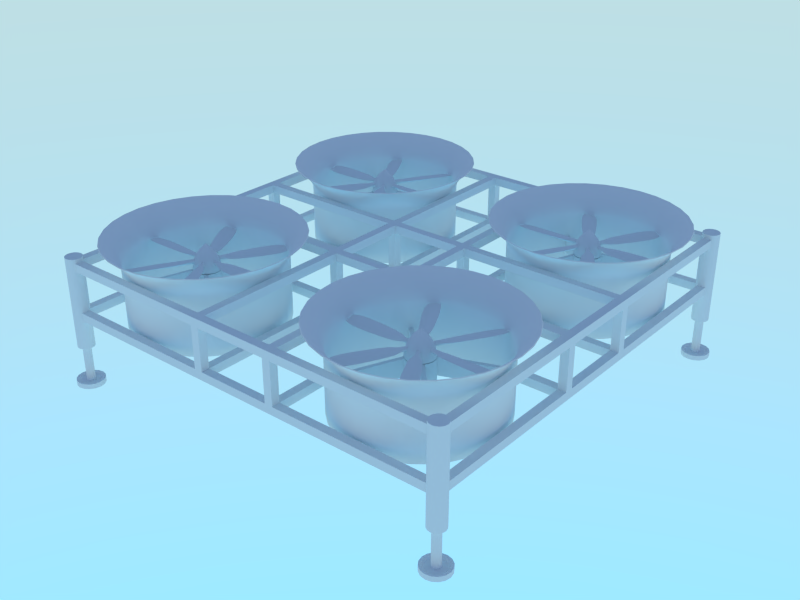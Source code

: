 # Source: vtol.blend  (saved by Blender 2.71.0; exported with 4.5.12 LTS)
import bpy
from mathutils import Matrix  # noqa: F401  (used for matrix-valued properties, if any)

bpy.ops.wm.read_factory_settings(use_empty=True)
scene = bpy.context.scene
scene.name = 'Scene'

# ---- collections
col_collection_1 = bpy.data.collections.new('Collection 1'); scene.collection.children.link(col_collection_1)
col_collection_10 = bpy.data.collections.new('Collection 10'); scene.collection.children.link(col_collection_10)
col_collection_10.hide_render = True
col_collection_10.hide_viewport = True

# ---- world
world_world = bpy.data.worlds.new('World'); scene.world = world_world
world_world.use_nodes = True; world_world.node_tree.nodes.clear()
_N = world_world.node_tree.nodes; _L = world_world.node_tree.links
n0 = _N.new('ShaderNodeOutputWorld'); n0.name = 'World Output'; n0.location = (300, 300)
n1 = _N.new('ShaderNodeBackground'); n1.name = 'Background'; n1.location = (10, 300)
n1.inputs[1].default_value = 4.0
n2 = _N.new('ShaderNodeTexSky'); n2.name = 'Sky Texture'; n2.location = (-190, 300)
n2.sky_type = 'HOSEK_WILKIE'
n2.sun_elevation = 1.571
_L.new(n1.outputs[0], n0.inputs[0])
_L.new(n2.outputs[0], n1.inputs[0])
n0.is_active_output = True
world_world.color = (0.05088, 0.05088, 0.05088)
world_world.use_sun_shadow = False
world_world.sun_shadow_jitter_overblur = 0.0
world_world.cycles.sampling_method = 'MANUAL'
world_world.cycles.sample_map_resolution = 256

# ---- cameras
cam_camera = bpy.data.cameras.new('camera')
cam_camera.clip_end = 100.0
cam_camera.lens = 35.0
cam_camera.sensor_width = 32.0
cam_camera.sensor_height = 18.0
cam_camera.dof.focus_distance = 0.0

# ---- meshes
me_landing_leg_mounts = bpy.data.meshes.new('landing leg mounts')
me_landing_leg_mounts.from_pydata([(2.5, -2.4, -0.7), (2.462, -2.408, -0.7), (2.429, -2.429, -0.7), (2.408, -2.462, -0.7), (2.4, -2.5, -0.7), (2.408, -2.538, -0.7), (2.429, -2.571, -0.7), (2.462, -2.592, -0.7), (2.5, -2.6, -0.7), (2.538, -2.592, -0.7), (2.571, -2.571, -0.7), (2.592, -2.538, -0.7), (2.6, -2.5, -0.7), (2.592, -2.462, -0.7), (2.571, -2.429, -0.7), (2.538, -2.408, -0.7), (2.538, -2.408, 0.4), (2.571, -2.429, 0.4), (2.592, -2.462, 0.4), (2.6, -2.5, 0.4), (2.592, -2.538, 0.4), (2.571, -2.571, 0.4), (2.538, -2.592, 0.4), (2.5, -2.6, 0.4), (2.462, -2.592, 0.4), (2.429, -2.571, 0.4), (2.408, -2.538, 0.4), (2.4, -2.5, 0.4), (2.408, -2.462, 0.4), (2.429, -2.429, 0.4), (2.462, -2.408, 0.4), (2.5, -2.4, 0.4)], [], [(8, 7, 6, 5, 4, 3, 2, 1, 0, 15, 14, 13, 12, 11, 10, 9), (25, 6, 7, 24), (21, 10, 11, 20), (24, 7, 8, 23), (27, 4, 5, 26), (29, 2, 3, 28), (22, 9, 10, 21), (26, 5, 6, 25), (31, 0, 1, 30), (18, 13, 14, 17), (16, 15, 0, 31), (23, 8, 9, 22), (19, 12, 13, 18), (30, 1, 2, 29), (17, 14, 15, 16), (28, 3, 4, 27), (20, 11, 12, 19), (31, 30, 29, 28, 27, 26, 25, 24, 23, 22, 21, 20, 19, 18, 17, 16)])
me_landing_leg_mounts.polygons.foreach_set('use_smooth', [True] * 18)
me_landing_leg_mounts.use_remesh_preserve_volume = False
me_landing_leg_mounts.use_remesh_preserve_attributes = False
me_landing_leg_mounts.use_mirror_vertex_groups = False
me_landing_leg_mounts.update()
me_landing_leg = bpy.data.meshes.new('landing leg')
me_landing_leg.from_pydata([(0.0, 0.05, 0.68), (-0.01913, 0.04619, 0.68), (-0.03536, 0.03536, 0.68), (-0.04619, 0.01913, 0.68), (-0.05, -2.186e-09, 0.68), (-0.04619, -0.01913, 0.68), (-0.03536, -0.03536, 0.68), (-0.01913, -0.04619, 0.68), (-7.55e-09, -0.05, 0.68), (0.01913, -0.04619, 0.68), (0.03536, -0.03536, 0.68), (0.04619, -0.01913, 0.68), (0.05, 5.962e-10, 0.68), (0.04619, 0.01913, 0.68), (0.03536, 0.03536, 0.68), (0.01913, 0.04619, 0.68), (0.0, 0.05, 0.06), (-0.01913, 0.04619, 0.06), (-0.03536, 0.03536, 0.06), (-0.04619, 0.01913, 0.06), (-0.05, 0.0, 0.06), (-0.04619, -0.01913, 0.06), (-0.03536, -0.03536, 0.06), (-0.01913, -0.04619, 0.06), (-7.451e-09, -0.05, 0.06), (0.01913, -0.04619, 0.06), (0.03536, -0.03536, 0.06), (0.04619, -0.01913, 0.06), (0.05, 0.0, 0.06), (0.04619, 0.01913, 0.06), (0.03536, 0.03536, 0.06), (0.01913, 0.04619, 0.06), (0.0, 0.1648, 0.08), (-0.06308, 0.1523, 0.08), (-0.1166, 0.1166, 0.08), (-0.1523, 0.06308, 0.08), (-0.1648, -7.205e-09, 0.08), (-0.1523, -0.06308, 0.08), (-0.1166, -0.1166, 0.08), (-0.06308, -0.1523, 0.08), (-2.489e-08, -0.1648, 0.08), (0.06308, -0.1523, 0.08), (0.1166, -0.1166, 0.08), (0.1523, -0.06308, 0.08), (0.1648, 1.966e-09, 0.08), (0.1523, 0.06308, 0.08), (0.1166, 0.1166, 0.08), (0.06308, 0.1523, 0.08), (0.0, 0.1648, 0.02), (-0.06308, 0.1523, 0.02), (-0.1166, 0.1166, 0.02), (-0.1523, 0.06308, 0.02), (-0.1648, -7.205e-09, 0.02), (-0.1523, -0.06308, 0.02), (-0.1166, -0.1166, 0.02), (-0.06308, -0.1523, 0.02), (-2.489e-08, -0.1648, 0.02), (0.06308, -0.1523, 0.02), (0.1166, -0.1166, 0.02), (0.1523, -0.06308, 0.02), (0.1648, 1.966e-09, 0.02), (0.1523, 0.06308, 0.02), (0.1166, 0.1166, 0.02), (0.06308, 0.1523, 0.02), (0.0, 0.1005, 0.004932), (-0.03846, 0.09286, 0.004932), (-0.07107, 0.07107, 0.004932), (-0.09286, 0.03846, 0.004932), (-0.1005, -4.393e-09, 0.004932), (-0.09286, -0.03846, 0.004932), (-0.07107, -0.07107, 0.004932), (-0.03846, -0.09286, 0.004932), (-1.518e-08, -0.1005, 0.004932), (0.03846, -0.09286, 0.004932), (0.07107, -0.07107, 0.004932), (0.09286, -0.03846, 0.004932), (0.1005, 1.199e-09, 0.004932), (0.09286, 0.03846, 0.004932), (0.07107, 0.07107, 0.004932), (0.03846, 0.09286, 0.004932), (0.0, 0.05637, 0.0006265), (-0.02157, 0.05208, 0.0006265), (-0.03986, 0.03986, 0.0006265), (-0.05208, 0.02157, 0.0006265), (-0.05637, -2.464e-09, 0.0006265), (-0.05208, -0.02157, 0.0006265), (-0.03986, -0.03986, 0.0006265), (-0.02157, -0.05208, 0.0006265), (-8.511e-09, -0.05637, 0.0006265), (0.02157, -0.05208, 0.0006265), (0.03986, -0.03986, 0.0006265), (0.05208, -0.02157, 0.0006265), (0.05637, 6.722e-10, 0.0006265), (0.05208, 0.02157, 0.0006265), (0.03986, 0.03986, 0.0006265), (0.02157, 0.05208, 0.0006265), (-1.986e-08, -0.1172, 0.06), (-0.04483, -0.1082, 0.06), (-0.08284, -0.08284, 0.06), (-0.1082, -0.04483, 0.06), (-0.1172, 0.0, 0.06), (-0.1082, 0.04483, 0.06), (0.04483, 0.1082, 0.06), (0.08284, 0.08284, 0.06), (-0.08284, 0.08284, 0.06), (-0.04483, 0.1082, 0.06), (0.1082, 0.04483, 0.06), (0.1172, 0.0, 0.06), (0.1082, -0.04483, 0.06), (0.08284, -0.08284, 0.06), (0.04483, -0.1082, 0.06), (0.0, 0.1172, 0.06), (-0.05492, -0.1326, 0.08), (-0.1326, -0.05492, 0.08), (-0.1326, 0.05492, 0.08), (0.1015, 0.1015, 0.08), (-0.05492, 0.1326, 0.08), (0.1435, 1.711e-09, 0.08), (0.1015, -0.1015, 0.08), (-2.167e-08, -0.1435, 0.08), (-0.1015, -0.1015, 0.08), (-0.1435, -6.273e-09, 0.08), (0.05492, 0.1326, 0.08), (-0.1015, 0.1015, 0.08), (0.1326, 0.05492, 0.08), (0.1326, -0.05492, 0.08), (0.05492, -0.1326, 0.08), (0.0, 0.1435, 0.08)], [], [(1, 17, 18, 2), (12, 28, 29, 13), (10, 26, 27, 11), (8, 24, 25, 9), (6, 22, 23, 7), (4, 20, 21, 5), (15, 31, 16, 0), (2, 18, 19, 3), (13, 29, 30, 14), (0, 16, 17, 1), (11, 27, 28, 12), (9, 25, 26, 10), (7, 23, 24, 8), (5, 21, 22, 6), (3, 19, 20, 4), (14, 30, 31, 15), (119, 112, 39, 40), (120, 113, 37, 38), (121, 114, 35, 36), (122, 115, 46, 47), (123, 116, 33, 34), (124, 117, 44, 45), (125, 118, 42, 43), (126, 119, 40, 41), (112, 120, 38, 39), (113, 121, 36, 37), (127, 122, 47, 32), (114, 123, 34, 35), (115, 124, 45, 46), (116, 127, 32, 33), (117, 125, 43, 44), (118, 126, 41, 42), (41, 40, 56, 57), (39, 38, 54, 55), (37, 36, 52, 53), (32, 47, 63, 48), (35, 34, 50, 51), (46, 45, 61, 62), (33, 32, 48, 49), (44, 43, 59, 60), (42, 41, 57, 58), (40, 39, 55, 56), (38, 37, 53, 54), (36, 35, 51, 52), (47, 46, 62, 63), (34, 33, 49, 50), (45, 44, 60, 61), (43, 42, 58, 59), (58, 57, 73, 74), (56, 55, 71, 72), (54, 53, 69, 70), (52, 51, 67, 68), (63, 62, 78, 79), (50, 49, 65, 66), (61, 60, 76, 77), (59, 58, 74, 75), (57, 56, 72, 73), (55, 54, 70, 71), (53, 52, 68, 69), (48, 63, 79, 64), (51, 50, 66, 67), (62, 61, 77, 78), (49, 48, 64, 65), (60, 59, 75, 76), (75, 74, 90, 91), (73, 72, 88, 89), (71, 70, 86, 87), (69, 68, 84, 85), (64, 79, 95, 80), (67, 66, 82, 83), (78, 77, 93, 94), (65, 64, 80, 81), (76, 75, 91, 92), (74, 73, 89, 90), (72, 71, 87, 88), (70, 69, 85, 86), (68, 67, 83, 84), (79, 78, 94, 95), (66, 65, 81, 82), (77, 76, 92, 93), (81, 80, 95, 94, 93, 92, 91, 90, 89, 88, 87, 86, 85, 84, 83, 82), (24, 23, 97, 96), (22, 21, 99, 98), (20, 19, 101, 100), (31, 30, 103, 102), (18, 17, 105, 104), (29, 28, 107, 106), (27, 26, 109, 108), (25, 24, 96, 110), (23, 22, 98, 97), (21, 20, 100, 99), (16, 31, 102, 111), (19, 18, 104, 101), (30, 29, 106, 103), (17, 16, 111, 105), (28, 27, 108, 107), (26, 25, 110, 109), (96, 97, 112, 119), (98, 99, 113, 120), (100, 101, 114, 121), (102, 103, 115, 122), (104, 105, 116, 123), (106, 107, 117, 124), (108, 109, 118, 125), (110, 96, 119, 126), (97, 98, 120, 112), (99, 100, 121, 113), (111, 102, 122, 127), (101, 104, 123, 114), (103, 106, 124, 115), (105, 111, 127, 116), (107, 108, 125, 117), (109, 110, 126, 118)])
me_landing_leg.polygons.foreach_set('use_smooth', [True] * 113)
me_landing_leg.use_remesh_preserve_volume = False
me_landing_leg.use_remesh_preserve_attributes = False
me_landing_leg.use_mirror_vertex_groups = False
me_landing_leg.update()
me_motors = bpy.data.meshes.new('motors')
me_motors.from_pydata([(1.5, -1.339, 0.19), (1.469, -1.342, 0.19), (1.438, -1.351, 0.19), (1.41, -1.366, 0.19), (1.386, -1.386, 0.19), (1.366, -1.41, 0.19), (1.351, -1.438, 0.19), (1.342, -1.469, 0.19), (1.339, -1.5, 0.19), (1.342, -1.531, 0.19), (1.351, -1.562, 0.19), (1.366, -1.59, 0.19), (1.386, -1.614, 0.19), (1.41, -1.634, 0.19), (1.438, -1.649, 0.19), (1.469, -1.658, 0.19), (1.5, -1.661, 0.19), (1.531, -1.658, 0.19), (1.562, -1.649, 0.19), (1.59, -1.634, 0.19), (1.614, -1.614, 0.19), (1.634, -1.59, 0.19), (1.649, -1.562, 0.19), (1.658, -1.531, 0.19), (1.661, -1.5, 0.19), (1.658, -1.469, 0.19), (1.649, -1.438, 0.19), (1.634, -1.41, 0.19), (1.614, -1.386, 0.19), (1.59, -1.366, 0.19), (1.562, -1.351, 0.19), (1.531, -1.342, 0.19), (1.5, -1.339, -0.41), (1.469, -1.342, -0.41), (1.438, -1.351, -0.41), (1.41, -1.366, -0.41), (1.386, -1.386, -0.41), (1.366, -1.41, -0.41), (1.351, -1.438, -0.41), (1.342, -1.469, -0.41), (1.339, -1.5, -0.41), (1.342, -1.531, -0.41), (1.351, -1.562, -0.41), (1.366, -1.59, -0.41), (1.386, -1.614, -0.41), (1.41, -1.634, -0.41), (1.438, -1.649, -0.41), (1.469, -1.658, -0.41), (1.5, -1.661, -0.41), (1.531, -1.658, -0.41), (1.562, -1.649, -0.41), (1.59, -1.634, -0.41), (1.614, -1.614, -0.41), (1.634, -1.59, -0.41), (1.649, -1.562, -0.41), (1.658, -1.531, -0.41), (1.661, -1.5, -0.41), (1.658, -1.469, -0.41), (1.649, -1.438, -0.41), (1.634, -1.41, -0.41), (1.614, -1.386, -0.41), (1.59, -1.366, -0.41), (1.562, -1.351, -0.41), (1.531, -1.342, -0.41), (1.553, -1.412, 0.2), (1.588, -1.447, 0.2), (2.122, -0.8424, 0.0), (2.158, -0.8777, 0.0), (1.553, -1.412, -1.49e-08), (1.588, -1.447, -1.49e-08), (2.122, -0.8424, -0.2), (2.158, -0.8777, -0.2), (1.588, -1.553, 0.2), (1.553, -1.588, 0.2), (2.158, -2.122, -7.451e-09), (2.122, -2.158, -7.451e-09), (1.588, -1.553, -1.49e-08), (1.553, -1.588, -1.49e-08), (2.158, -2.122, -0.2), (2.122, -2.158, -0.2), (1.447, -1.588, 0.2), (1.412, -1.553, 0.2), (0.8777, -2.158, -1.49e-08), (0.8424, -2.122, -1.49e-08), (1.447, -1.588, -1.49e-08), (1.412, -1.553, -1.49e-08), (0.8777, -2.158, -0.2), (0.8424, -2.122, -0.2), (1.412, -1.447, 0.2), (1.447, -1.412, 0.2), (0.8424, -0.8777, -2.235e-08), (0.8777, -0.8424, -2.235e-08), (1.412, -1.447, -1.49e-08), (1.447, -1.412, -1.49e-08), (0.8424, -0.8777, -0.2), (0.8777, -0.8424, -0.2)], [], [(24, 56, 57, 25), (2, 34, 35, 3), (13, 45, 46, 14), (22, 54, 55, 23), (0, 32, 33, 1), (11, 43, 44, 12), (31, 63, 32, 0), (20, 52, 53, 21), (9, 41, 42, 10), (29, 61, 62, 30), (18, 50, 51, 19), (7, 39, 40, 8), (27, 59, 60, 28), (16, 48, 49, 17), (5, 37, 38, 6), (25, 57, 58, 26), (3, 35, 36, 4), (14, 46, 47, 15), (23, 55, 56, 24), (1, 33, 34, 2), (12, 44, 45, 13), (21, 53, 54, 22), (10, 42, 43, 11), (30, 62, 63, 31), (19, 51, 52, 20), (8, 40, 41, 9), (28, 60, 61, 29), (17, 49, 50, 18), (6, 38, 39, 7), (26, 58, 59, 27), (4, 36, 37, 5), (15, 47, 48, 16), (33, 32, 63, 62, 61, 60, 59, 58, 57, 56, 55, 54, 53, 52, 51, 50, 49, 48, 47, 46, 45, 44, 43, 42, 41, 40, 39, 38, 37, 36, 35, 34), (1, 2, 3, 4, 5, 6, 7, 8, 9, 10, 11, 12, 13, 14, 15, 16, 17, 18, 19, 20, 21, 22, 23, 24, 25, 26, 27, 28, 29, 30, 31, 0), (64, 65, 67, 66), (68, 70, 71, 69), (67, 71, 70, 66), (65, 69, 71, 67), (64, 68, 69, 65), (66, 70, 68, 64), (72, 73, 75, 74), (76, 78, 79, 77), (75, 79, 78, 74), (73, 77, 79, 75), (72, 76, 77, 73), (74, 78, 76, 72), (80, 81, 83, 82), (84, 86, 87, 85), (83, 87, 86, 82), (81, 85, 87, 83), (80, 84, 85, 81), (82, 86, 84, 80), (88, 89, 91, 90), (92, 94, 95, 93), (91, 95, 94, 90), (89, 93, 95, 91), (88, 92, 93, 89), (90, 94, 92, 88)])
me_motors.polygons.foreach_set('use_smooth', [1, 1, 1, 1, 1, 1, 1, 1, 1, 1, 1, 1, 1, 1, 1, 1, 1, 1, 1, 1, 1, 1, 1, 1, 1, 1, 1, 1, 1, 1, 1, 1, 1, 1, 0, 0, 0, 0, 0, 0, 0, 0, 0, 0, 0, 0, 0, 0, 0, 0, 0, 0, 0, 0, 0, 0, 0, 0])
me_motors.use_remesh_preserve_volume = False
me_motors.use_remesh_preserve_attributes = False
me_motors.use_mirror_vertex_groups = False
me_motors.update()
me_counterclockwise_blade = bpy.data.meshes.new('counterclockwise blade')
me_counterclockwise_blade.from_pydata([(-6.706e-08, 0.007129, 0.3404), (-6.706e-08, 0.03405, 0.294), (-0.08465, -0.2975, 0.3133), (-0.2154, -0.2221, 0.2867), (-0.3147, -0.7421, 0.3174), (-0.4853, -0.6436, 0.2826), (-0.1558, -0.2564, 0.3381), (-0.45, -0.7794, 0.3), (-0.1062, -0.1696, 0.3404), (-0.006174, 0.003564, 0.3404), (-0.4047, -0.6901, 0.3307), (-0.397, -0.8041, 0.3103), (-0.4979, -0.7459, 0.2897), (-0.07051, -0.1902, 0.306), (-0.1295, -0.1562, 0.294), (0.02949, -0.01702, 0.306), (-0.02949, 0.01702, 0.294), (-0.1442, -0.2632, 0.2619), (-0.09383, -0.1768, 0.2596), (0.006174, -0.003564, 0.2596), (-0.3953, -0.6955, 0.2693), (-0.1271, -0.2072, 0.3366), (-0.1159, -0.2137, 0.2634), (-0.07982, -0.2345, 0.3085), (-0.1632, -0.1864, 0.2915), (0.2154, -0.2221, 0.3133), (0.08465, -0.2975, 0.2867), (0.4853, -0.6436, 0.3174), (0.3147, -0.7421, 0.2826), (0.1442, -0.2632, 0.3381), (0.45, -0.7794, 0.3), (0.09383, -0.1768, 0.3404), (-0.006174, -0.003564, 0.3404), (0.3953, -0.6955, 0.3307), (0.4979, -0.7459, 0.3103), (0.397, -0.8041, 0.2897), (0.1295, -0.1562, 0.306), (0.07051, -0.1902, 0.294), (0.02949, 0.01702, 0.306), (-0.02949, -0.01702, 0.294), (0.1558, -0.2564, 0.2619), (0.1062, -0.1696, 0.2596), (0.006174, 0.003564, 0.2596), (0.4047, -0.6901, 0.2693), (0.1159, -0.2137, 0.3366), (0.1271, -0.2072, 0.2634), (0.1632, -0.1864, 0.3085), (0.07982, -0.2345, 0.2915), (0.3, 0.07546, 0.3133), (0.3, -0.07546, 0.2867), (0.8, 0.09848, 0.3174), (0.8, -0.09848, 0.2826), (0.3, -0.006725, 0.3381), (0.9, 1.222e-06, 0.3), (0.2, -0.007129, 0.3404), (1.63e-08, -0.007129, 0.3404), (0.8, -0.005405, 0.3307), (0.8949, 0.05826, 0.3103), (0.8949, -0.05826, 0.2897), (0.2, 0.03405, 0.306), (0.2, -0.03405, 0.294), (-3.353e-08, 0.03405, 0.306), (4.657e-08, -0.03405, 0.294), (0.3, 0.006726, 0.2619), (0.2, 0.007129, 0.2596), (-1.397e-09, 0.007129, 0.2596), (0.8, 0.005407, 0.2693), (0.243, -0.006455, 0.3366), (0.243, 0.006456, 0.2634), (0.243, 0.04814, 0.3085), (0.243, -0.04814, 0.2915), (0.08465, 0.2975, 0.3133), (0.2154, 0.2221, 0.2867), (0.3147, 0.7421, 0.3174), (0.4853, 0.6436, 0.2826), (0.1558, 0.2564, 0.3381), (0.45, 0.7794, 0.3), (0.1062, 0.1696, 0.3404), (0.006174, -0.003564, 0.3404), (0.4047, 0.6901, 0.3307), (0.397, 0.8041, 0.3103), (0.4979, 0.7459, 0.2897), (0.07051, 0.1902, 0.306), (0.1295, 0.1562, 0.294), (-0.02949, 0.01702, 0.306), (0.02949, -0.01702, 0.294), (0.1442, 0.2632, 0.2619), (0.09383, 0.1768, 0.2596), (-0.006174, 0.003565, 0.2596), (0.3953, 0.6955, 0.2693), (0.1271, 0.2072, 0.3366), (0.1159, 0.2137, 0.2634), (0.07982, 0.2345, 0.3085), (0.1632, 0.1864, 0.2915), (-0.2154, 0.2221, 0.3133), (-0.08465, 0.2975, 0.2867), (-0.4853, 0.6436, 0.3174), (-0.3147, 0.7421, 0.2826), (-0.1442, 0.2632, 0.3381), (-0.45, 0.7794, 0.3), (-0.09383, 0.1768, 0.3404), (0.006174, 0.003564, 0.3404), (-0.3953, 0.6955, 0.3307), (-0.4979, 0.7459, 0.3103), (-0.397, 0.8041, 0.2897), (-0.1295, 0.1562, 0.306), (-0.07051, 0.1902, 0.294), (-0.02949, -0.01702, 0.306), (0.02949, 0.01702, 0.294), (-0.1558, 0.2564, 0.2619), (-0.1062, 0.1696, 0.2596), (-0.006174, -0.003564, 0.2596), (-0.4047, 0.6901, 0.2693), (-0.1159, 0.2137, 0.3366), (-0.1271, 0.2072, 0.2634), (-0.1632, 0.1864, 0.3085), (-0.07982, 0.2345, 0.2915), (-0.3, -0.07546, 0.3133), (-0.3, 0.07546, 0.2867), (-0.8, -0.09848, 0.3174), (-0.8, 0.09848, 0.2826), (-0.3, 0.006725, 0.3381), (-0.9, -2.205e-06, 0.3), (-0.2, 0.007128, 0.3404), (-0.8, 0.005404, 0.3307), (-0.8949, -0.05826, 0.3103), (-0.8949, 0.05826, 0.2897), (-0.2, -0.03405, 0.306), (-0.2, 0.03405, 0.294), (1.304e-08, -0.03405, 0.306), (-0.06339, 0.153, 0.1999), (-0.3, -0.006727, 0.2619), (-0.2, -0.007129, 0.2596), (-4.959e-08, -0.007129, 0.2596), (-0.8, -0.005408, 0.2693), (-0.243, 0.006455, 0.3366), (-0.243, -0.006456, 0.2634), (-0.243, -0.04814, 0.3085), (-0.243, 0.04814, 0.2915), (-5.96e-08, 0.15, 0.3), (0.0574, 0.1386, 0.3), (0.1061, 0.1061, 0.3), (0.1386, 0.0574, 0.3), (0.15, -6.557e-09, 0.3), (0.1386, -0.0574, 0.3), (0.1061, -0.1061, 0.3), (0.0574, -0.1386, 0.3), (-3.696e-08, -0.15, 0.3), (-0.0574, -0.1386, 0.3), (-0.1061, -0.1061, 0.3), (-0.1386, -0.0574, 0.3), (-0.15, 1.789e-09, 0.3), (-0.1386, 0.0574, 0.3), (-0.1061, 0.1061, 0.3), (-0.0574, 0.1386, 0.3), (-5.96e-08, 0.0, 0.5), (-0.1171, 0.1171, 0.1999), (-0.153, 0.06339, 0.1999), (-0.1657, 1.975e-09, 0.1999), (-0.153, -0.06339, 0.1999), (-0.1171, -0.1171, 0.1999), (-0.06339, -0.153, 0.1999), (-3.459e-08, -0.1657, 0.1999), (0.06339, -0.153, 0.1999), (0.1171, -0.1171, 0.1999), (0.153, -0.06339, 0.1999), (0.1657, -7.241e-09, 0.1999), (0.153, 0.06339, 0.1999), (0.1171, 0.1171, 0.1999), (0.06339, 0.153, 0.1999), (-5.96e-08, 0.1657, 0.1999), (0.008128, 0.01962, 0.4755), (0.01502, 0.01502, 0.4755), (-0.02124, 2.533e-10, 0.4755), (-0.01962, 0.008128, 0.4755), (-0.01502, -0.01502, 0.4755), (-0.01962, -0.008128, 0.4755), (-5.64e-08, -0.02124, 0.4755), (-0.008128, -0.01962, 0.4755), (0.01502, -0.01502, 0.4755), (0.008128, -0.01962, 0.4755), (0.02124, -9.284e-10, 0.4755), (0.01962, -0.008128, 0.4755), (-0.008128, 0.01962, 0.4755), (-5.96e-08, 0.02124, 0.4755), (0.01962, 0.008128, 0.4755), (-0.01502, 0.01502, 0.4755), (-0.01812, 0.04374, 0.1999), (-0.03348, 0.03348, 0.1999), (-0.04374, 0.01812, 0.1999), (-0.04734, 5.646e-10, 0.1999), (-0.04374, -0.01812, 0.1999), (-0.03348, -0.03348, 0.1999), (-0.01812, -0.04374, 0.1999), (-5.246e-08, -0.04734, 0.1999), (0.01812, -0.04374, 0.1999), (0.03348, -0.03348, 0.1999), (0.04374, -0.01812, 0.1999), (0.04734, -2.069e-09, 0.1999), (0.04374, 0.01812, 0.1999), (0.03348, 0.03348, 0.1999), (0.01812, 0.04374, 0.1999), (-5.96e-08, 0.04734, 0.1999), (-0.01812, 0.04374, -8.5e-05), (-0.03348, 0.03348, -8.5e-05), (-0.04374, 0.01812, -8.5e-05), (-0.04734, 5.646e-10, -8.5e-05), (-0.04374, -0.01812, -8.5e-05), (-0.03348, -0.03348, -8.5e-05), (-0.01812, -0.04374, -8.5e-05), (-5.246e-08, -0.04734, -8.5e-05), (0.01812, -0.04374, -8.5e-05), (0.03348, -0.03348, -8.5e-05), (0.04374, -0.01812, -8.5e-05), (0.04734, -2.069e-09, -8.5e-05), (0.04374, 0.01812, -8.5e-05), (0.03348, 0.03348, -8.5e-05), (0.01812, 0.04374, -8.5e-05), (-5.96e-08, 0.04734, -8.5e-05), (0.04138, 0.0999, 0.3877), (-0.1081, 1.289e-09, 0.3877), (-0.07646, -0.07646, 0.3877), (-4.328e-08, -0.1081, 0.3877), (0.07646, -0.07646, 0.3877), (0.1081, -4.727e-09, 0.3877), (-0.04138, 0.0999, 0.3877), (0.07646, 0.07646, 0.3877), (-0.0999, 0.04138, 0.3877), (-0.0999, -0.04138, 0.3877), (-0.04138, -0.0999, 0.3877), (0.04138, -0.0999, 0.3877), (0.0999, -0.04138, 0.3877), (-5.96e-08, 0.1081, 0.3877), (0.0999, 0.04138, 0.3877), (-0.07646, 0.07646, 0.3877)], [], [(6, 3, 5, 10), (2, 6, 10, 4), (18, 14, 16, 19), (13, 18, 19, 15), (10, 5, 12, 7), (21, 8, 14, 24), (8, 9, 16, 14), (4, 10, 7, 11), (23, 13, 8, 21), (13, 15, 9, 8), (20, 7, 12, 5), (22, 24, 14, 18), (17, 20, 5, 3), (4, 11, 7, 20), (23, 22, 18, 13), (2, 4, 20, 17), (6, 21, 24, 3), (2, 23, 21, 6), (17, 3, 24, 22), (2, 17, 22, 23), (29, 26, 28, 33), (25, 29, 33, 27), (41, 37, 39, 42), (36, 41, 42, 38), (33, 28, 35, 30), (44, 31, 37, 47), (31, 32, 39, 37), (27, 33, 30, 34), (46, 36, 31, 44), (36, 38, 32, 31), (43, 30, 35, 28), (45, 47, 37, 41), (40, 43, 28, 26), (27, 34, 30, 43), (46, 45, 41, 36), (25, 27, 43, 40), (29, 44, 47, 26), (25, 46, 44, 29), (40, 26, 47, 45), (25, 40, 45, 46), (52, 49, 51, 56), (48, 52, 56, 50), (64, 60, 62, 65), (59, 64, 65, 61), (56, 51, 58, 53), (67, 54, 60, 70), (54, 55, 62, 60), (50, 56, 53, 57), (69, 59, 54, 67), (59, 61, 55, 54), (66, 53, 58, 51), (68, 70, 60, 64), (63, 66, 51, 49), (50, 57, 53, 66), (69, 68, 64, 59), (48, 50, 66, 63), (52, 67, 70, 49), (48, 69, 67, 52), (63, 49, 70, 68), (48, 63, 68, 69), (75, 72, 74, 79), (71, 75, 79, 73), (87, 83, 85, 88), (82, 87, 88, 84), (79, 74, 81, 76), (90, 77, 83, 93), (77, 78, 85, 83), (73, 79, 76, 80), (92, 82, 77, 90), (82, 84, 78, 77), (89, 76, 81, 74), (91, 93, 83, 87), (86, 89, 74, 72), (73, 80, 76, 89), (92, 91, 87, 82), (71, 73, 89, 86), (75, 90, 93, 72), (71, 92, 90, 75), (86, 72, 93, 91), (71, 86, 91, 92), (98, 95, 97, 102), (94, 98, 102, 96), (110, 106, 108, 111), (105, 110, 111, 107), (102, 97, 104, 99), (113, 100, 106, 116), (100, 101, 108, 106), (96, 102, 99, 103), (115, 105, 100, 113), (105, 107, 101, 100), (112, 99, 104, 97), (114, 116, 106, 110), (109, 112, 97, 95), (96, 103, 99, 112), (115, 114, 110, 105), (94, 96, 112, 109), (98, 113, 116, 95), (94, 115, 113, 98), (109, 95, 116, 114), (94, 109, 114, 115), (121, 118, 120, 124), (117, 121, 124, 119), (127, 132, 133, 129), (124, 120, 126, 122), (135, 123, 128, 138), (119, 124, 122, 125), (137, 127, 123, 135), (134, 122, 126, 120), (136, 138, 128, 132), (131, 134, 120, 118), (119, 125, 122, 134), (137, 136, 132, 127), (117, 119, 134, 131), (121, 135, 138, 118), (117, 137, 135, 121), (131, 118, 138, 136), (117, 131, 136, 137), (149, 160, 161, 148), (151, 158, 159, 150), (140, 169, 170, 139), (153, 156, 157, 152), (142, 167, 168, 141), (139, 170, 130, 154), (144, 165, 166, 143), (146, 163, 164, 145), (148, 161, 162, 147), (150, 159, 160, 149), (152, 157, 158, 151), (141, 168, 169, 140), (154, 130, 156, 153), (143, 166, 167, 142), (145, 164, 165, 144), (147, 162, 163, 146), (219, 171, 172, 226), (220, 173, 174, 227), (221, 175, 176, 228), (222, 177, 178, 229), (223, 179, 180, 230), (224, 181, 182, 231), (225, 183, 184, 232), (226, 172, 185, 233), (227, 174, 186, 234), (232, 184, 171, 219), (228, 176, 173, 220), (229, 178, 175, 221), (230, 180, 177, 222), (231, 182, 179, 223), (233, 185, 181, 224), (234, 186, 183, 225), (132, 128, 1, 133), (123, 0, 1, 128), (127, 129, 0, 123), (171, 155, 172), (173, 155, 174), (175, 155, 176), (177, 155, 178), (179, 155, 180), (181, 155, 182), (183, 155, 184), (172, 155, 185), (174, 155, 186), (184, 155, 171), (176, 155, 173), (178, 155, 175), (180, 155, 177), (182, 155, 179), (185, 155, 181), (186, 155, 183), (158, 190, 191, 159), (164, 196, 197, 165), (157, 189, 190, 158), (163, 195, 196, 164), (156, 188, 189, 157), (161, 193, 194, 162), (130, 187, 188, 156), (170, 202, 187, 130), (169, 201, 202, 170), (162, 194, 195, 163), (168, 200, 201, 169), (167, 199, 200, 168), (160, 192, 193, 161), (166, 198, 199, 167), (159, 191, 192, 160), (165, 197, 198, 166), (192, 208, 209, 193), (190, 206, 207, 191), (201, 217, 218, 202), (188, 204, 205, 189), (199, 215, 216, 200), (202, 218, 203, 187), (197, 213, 214, 198), (195, 211, 212, 196), (193, 209, 210, 194), (191, 207, 208, 192), (189, 205, 206, 190), (200, 216, 217, 201), (187, 203, 204, 188), (198, 214, 215, 199), (196, 212, 213, 197), (194, 210, 211, 195), (218, 217, 216, 215, 214, 213, 212, 211, 210, 209, 208, 207, 206, 205, 204, 203), (140, 219, 226, 141), (151, 220, 227, 152), (149, 221, 228, 150), (147, 222, 229, 148), (145, 223, 230, 146), (143, 224, 231, 144), (154, 225, 232, 139), (141, 226, 233, 142), (152, 227, 234, 153), (139, 232, 219, 140), (150, 228, 220, 151), (148, 229, 221, 149), (146, 230, 222, 147), (144, 231, 223, 145), (142, 233, 224, 143), (153, 234, 225, 154)])
me_counterclockwise_blade.polygons.foreach_set('use_smooth', [True] * 217)
_k = set([(2, 4), (2, 23), (3, 5), (3, 24), (4, 11), (5, 12), (7, 11), (7, 12), (13, 23), (14, 24), (25, 27), (25, 46), (26, 28), (26, 47), (27, 34), (28, 35), (30, 34), (30, 35), (36, 46), (37, 47), (48, 50), (48, 69), (49, 51), (49, 70), (50, 57), (51, 58), (53, 57), (53, 58), (59, 69), (60, 70), (71, 73), (71, 92), (72, 74), (72, 93), (73, 80), (74, 81), (76, 80), (76, 81), (82, 92), (83, 93), (94, 96), (94, 115), (95, 97), (95, 116), (96, 103), (97, 104), (99, 103), (99, 104), (105, 115), (106, 116), (117, 119), (117, 137), (118, 120), (118, 138), (119, 125), (120, 126), (122, 125), (122, 126), (127, 137), (128, 138), (130, 156), (130, 170), (156, 157), (157, 158), (158, 159), (159, 160), (160, 161), (161, 162), (162, 163), (163, 164), (164, 165), (165, 166), (166, 167), (167, 168), (168, 169), (169, 170), (187, 188), (187, 202), (188, 189), (189, 190), (190, 191), (191, 192), (192, 193), (193, 194), (194, 195), (195, 196), (196, 197), (197, 198), (198, 199), (199, 200), (200, 201), (201, 202), (203, 204), (203, 218), (204, 205), (205, 206), (206, 207), (207, 208), (208, 209), (209, 210), (210, 211), (211, 212), (212, 213), (213, 214), (214, 215), (215, 216), (216, 217), (217, 218)])
me_counterclockwise_blade.attributes.new('sharp_edge', 'BOOLEAN', 'EDGE').data.foreach_set('value', [ (min(e.vertices), max(e.vertices)) in _k for e in me_counterclockwise_blade.edges])
_k = {(3, 5): 1.0, (2, 4): 1.0, (4, 11): 1.0, (7, 12): 1.0, (2, 23): 1.0, (14, 24): 1.0, (5, 12): 1.0, (7, 11): 1.0, (13, 23): 1.0, (3, 24): 1.0, (26, 28): 1.0, (25, 27): 1.0, (27, 34): 1.0, (30, 35): 1.0, (25, 46): 1.0, (37, 47): 1.0, (28, 35): 1.0, (30, 34): 1.0, (36, 46): 1.0, (26, 47): 1.0, (49, 51): 1.0, (48, 50): 1.0, (50, 57): 1.0, (53, 58): 1.0, (48, 69): 1.0, (60, 70): 1.0, (51, 58): 1.0, (53, 57): 1.0, (59, 69): 1.0, (49, 70): 1.0, (72, 74): 1.0, (71, 73): 1.0, (73, 80): 1.0, (76, 81): 1.0, (71, 92): 1.0, (83, 93): 1.0, (74, 81): 1.0, (76, 80): 1.0, (82, 92): 1.0, (72, 93): 1.0, (95, 97): 1.0, (94, 96): 1.0, (96, 103): 1.0, (99, 104): 1.0, (94, 115): 1.0, (106, 116): 1.0, (97, 104): 1.0, (99, 103): 1.0, (105, 115): 1.0, (95, 116): 1.0, (118, 120): 1.0, (117, 119): 1.0, (119, 125): 1.0, (122, 126): 1.0, (117, 137): 1.0, (128, 138): 1.0, (120, 126): 1.0, (122, 125): 1.0, (127, 137): 1.0, (118, 138): 1.0, (130, 170): 1.0, (130, 156): 1.0, (156, 157): 1.0, (157, 158): 1.0, (158, 159): 1.0, (159, 160): 1.0, (160, 161): 1.0, (161, 162): 1.0, (162, 163): 1.0, (163, 164): 1.0, (164, 165): 1.0, (165, 166): 1.0, (166, 167): 1.0, (167, 168): 1.0, (168, 169): 1.0, (169, 170): 1.0, (187, 202): 1.0, (187, 188): 1.0, (188, 189): 1.0, (189, 190): 1.0, (190, 191): 1.0, (191, 192): 1.0, (192, 193): 1.0, (193, 194): 1.0, (194, 195): 1.0, (195, 196): 1.0, (196, 197): 1.0, (197, 198): 1.0, (198, 199): 1.0, (199, 200): 1.0, (200, 201): 1.0, (201, 202): 1.0, (203, 218): 1.0, (203, 204): 1.0, (204, 205): 1.0, (205, 206): 1.0, (206, 207): 1.0, (207, 208): 1.0, (208, 209): 1.0, (209, 210): 1.0, (210, 211): 1.0, (211, 212): 1.0, (212, 213): 1.0, (213, 214): 1.0, (214, 215): 1.0, (215, 216): 1.0, (216, 217): 1.0, (217, 218): 1.0}
me_counterclockwise_blade.attributes.new('crease_edge', 'FLOAT', 'EDGE').data.foreach_set('value', [_k.get((min(e.vertices), max(e.vertices)), 0.0) for e in me_counterclockwise_blade.edges])
me_counterclockwise_blade.use_remesh_preserve_volume = False
me_counterclockwise_blade.use_remesh_preserve_attributes = False
me_counterclockwise_blade.use_mirror_vertex_groups = False
me_counterclockwise_blade.update()
me_clockwise_blade = bpy.data.meshes.new('clockwise blade')
me_clockwise_blade.from_pydata([(7.451e-09, 0.007129, 0.3404), (7.451e-09, 0.03405, 0.294), (0.08465, -0.2975, 0.3133), (0.2154, -0.2221, 0.2867), (0.3147, -0.7421, 0.3174), (0.4853, -0.6436, 0.2826), (0.1558, -0.2564, 0.3381), (0.45, -0.7794, 0.3), (0.1062, -0.1696, 0.3404), (0.006174, 0.003564, 0.3404), (0.4047, -0.6901, 0.3307), (0.397, -0.8041, 0.3103), (0.4979, -0.7459, 0.2897), (0.07051, -0.1902, 0.306), (0.1295, -0.1562, 0.294), (-0.02949, -0.01702, 0.306), (0.02949, 0.01702, 0.294), (0.1442, -0.2632, 0.2619), (0.09383, -0.1768, 0.2596), (-0.006174, -0.003564, 0.2596), (0.3953, -0.6955, 0.2693), (0.1271, -0.2072, 0.3366), (0.1159, -0.2137, 0.2634), (0.07982, -0.2345, 0.3085), (0.1632, -0.1864, 0.2915), (-0.2154, -0.2221, 0.3133), (-0.08465, -0.2975, 0.2867), (-0.4853, -0.6436, 0.3174), (-0.3147, -0.7421, 0.2826), (-0.1442, -0.2632, 0.3381), (-0.45, -0.7794, 0.3), (-0.09383, -0.1768, 0.3404), (0.006174, -0.003564, 0.3404), (-0.3953, -0.6955, 0.3307), (-0.4979, -0.7459, 0.3103), (-0.397, -0.8041, 0.2897), (-0.1295, -0.1562, 0.306), (-0.07051, -0.1902, 0.294), (-0.02949, 0.01702, 0.306), (0.02949, -0.01702, 0.294), (-0.1558, -0.2564, 0.2619), (-0.1062, -0.1696, 0.2596), (-0.006174, 0.003564, 0.2596), (-0.4047, -0.6901, 0.2693), (-0.1159, -0.2137, 0.3366), (-0.1271, -0.2072, 0.2634), (-0.1632, -0.1864, 0.3085), (-0.07982, -0.2345, 0.2915), (-0.3, 0.07546, 0.3133), (-0.3, -0.07546, 0.2867), (-0.8, 0.09848, 0.3174), (-0.8, -0.09848, 0.2826), (-0.3, -0.006725, 0.3381), (-0.9, 1.222e-06, 0.3), (-0.2, -0.007129, 0.3404), (-7.59e-08, -0.007129, 0.3404), (-0.8, -0.005405, 0.3307), (-0.8949, 0.05826, 0.3103), (-0.8949, -0.05826, 0.2897), (-0.2, 0.03405, 0.306), (-0.2, -0.03405, 0.294), (-2.608e-08, 0.03405, 0.306), (-1.062e-07, -0.03405, 0.294), (-0.3, 0.006726, 0.2619), (-0.2, 0.007129, 0.2596), (-5.821e-08, 0.007129, 0.2596), (-0.8, 0.005407, 0.2693), (-0.243, -0.006455, 0.3366), (-0.243, 0.006456, 0.2634), (-0.243, 0.04814, 0.3085), (-0.243, -0.04814, 0.2915), (-0.08465, 0.2975, 0.3133), (-0.2154, 0.2221, 0.2867), (-0.3147, 0.7421, 0.3174), (-0.4853, 0.6436, 0.2826), (-0.1558, 0.2564, 0.3381), (-0.45, 0.7794, 0.3), (-0.1062, 0.1696, 0.3404), (-0.006174, -0.003564, 0.3404), (-0.4047, 0.6901, 0.3307), (-0.397, 0.8041, 0.3103), (-0.4979, 0.7459, 0.2897), (-0.07051, 0.1902, 0.306), (-0.1295, 0.1562, 0.294), (0.02949, 0.01702, 0.306), (-0.02949, -0.01702, 0.294), (-0.1442, 0.2632, 0.2619), (-0.09383, 0.1768, 0.2596), (0.006174, 0.003565, 0.2596), (-0.3953, 0.6955, 0.2693), (-0.1271, 0.2072, 0.3366), (-0.1159, 0.2137, 0.2634), (-0.07982, 0.2345, 0.3085), (-0.1632, 0.1864, 0.2915), (0.2154, 0.2221, 0.3133), (0.08465, 0.2975, 0.2867), (0.4853, 0.6436, 0.3174), (0.3147, 0.7421, 0.2826), (0.1442, 0.2632, 0.3381), (0.45, 0.7794, 0.3), (0.09383, 0.1768, 0.3404), (-0.006174, 0.003564, 0.3404), (0.3953, 0.6955, 0.3307), (0.4979, 0.7459, 0.3103), (0.397, 0.8041, 0.2897), (0.1295, 0.1562, 0.306), (0.07051, 0.1902, 0.294), (0.02949, -0.01702, 0.306), (-0.02949, 0.01702, 0.294), (0.1558, 0.2564, 0.2619), (0.1062, 0.1696, 0.2596), (0.006174, -0.003564, 0.2596), (0.4047, 0.6901, 0.2693), (0.1159, 0.2137, 0.3366), (0.1271, 0.2072, 0.2634), (0.1632, 0.1864, 0.3085), (0.07982, 0.2345, 0.2915), (0.3, -0.07546, 0.3133), (0.3, 0.07546, 0.2867), (0.8, -0.09848, 0.3174), (0.8, 0.09848, 0.2826), (0.3, 0.006725, 0.3381), (0.9, -2.205e-06, 0.3), (0.2, 0.007128, 0.3404), (0.8, 0.005404, 0.3307), (0.8949, -0.05826, 0.3103), (0.8949, 0.05826, 0.2897), (0.2, -0.03405, 0.306), (0.2, 0.03405, 0.294), (-7.264e-08, -0.03405, 0.306), (0.06339, 0.153, 0.1999), (0.3, -0.006727, 0.2619), (0.2, -0.007129, 0.2596), (-1.001e-08, -0.007129, 0.2596), (0.8, -0.005408, 0.2693), (0.243, 0.006455, 0.3366), (0.243, -0.006456, 0.2634), (0.243, -0.04814, 0.3085), (0.243, 0.04814, 0.2915), (0.0, 0.15, 0.3), (-0.0574, 0.1386, 0.3), (-0.1061, 0.1061, 0.3), (-0.1386, 0.0574, 0.3), (-0.15, -6.557e-09, 0.3), (-0.1386, -0.0574, 0.3), (-0.1061, -0.1061, 0.3), (-0.0574, -0.1386, 0.3), (-2.265e-08, -0.15, 0.3), (0.0574, -0.1386, 0.3), (0.1061, -0.1061, 0.3), (0.1386, -0.0574, 0.3), (0.15, 1.789e-09, 0.3), (0.1386, 0.0574, 0.3), (0.1061, 0.1061, 0.3), (0.0574, 0.1386, 0.3), (0.0, 0.0, 0.5), (0.1171, 0.1171, 0.1999), (0.153, 0.06339, 0.1999), (0.1657, 1.975e-09, 0.1999), (0.153, -0.06339, 0.1999), (0.1171, -0.1171, 0.1999), (0.06339, -0.153, 0.1999), (-2.501e-08, -0.1657, 0.1999), (-0.06339, -0.153, 0.1999), (-0.1171, -0.1171, 0.1999), (-0.153, -0.06339, 0.1999), (-0.1657, -7.241e-09, 0.1999), (-0.153, 0.06339, 0.1999), (-0.1171, 0.1171, 0.1999), (-0.06339, 0.153, 0.1999), (0.0, 0.1657, 0.1999), (-0.008128, 0.01962, 0.4755), (-0.01502, 0.01502, 0.4755), (0.02124, 2.533e-10, 0.4755), (0.01962, 0.008128, 0.4755), (0.01502, -0.01502, 0.4755), (0.01962, -0.008128, 0.4755), (-3.207e-09, -0.02124, 0.4755), (0.008128, -0.01962, 0.4755), (-0.01502, -0.01502, 0.4755), (-0.008128, -0.01962, 0.4755), (-0.02124, -9.284e-10, 0.4755), (-0.01962, -0.008128, 0.4755), (0.008128, 0.01962, 0.4755), (0.0, 0.02124, 0.4755), (-0.01962, 0.008128, 0.4755), (0.01502, 0.01502, 0.4755), (0.01812, 0.04374, 0.1999), (0.03348, 0.03348, 0.1999), (0.04374, 0.01812, 0.1999), (0.04734, 5.646e-10, 0.1999), (0.04374, -0.01812, 0.1999), (0.03348, -0.03348, 0.1999), (0.01812, -0.04374, 0.1999), (-7.149e-09, -0.04734, 0.1999), (-0.01812, -0.04374, 0.1999), (-0.03348, -0.03348, 0.1999), (-0.04374, -0.01812, 0.1999), (-0.04734, -2.069e-09, 0.1999), (-0.04374, 0.01812, 0.1999), (-0.03348, 0.03348, 0.1999), (-0.01812, 0.04374, 0.1999), (0.0, 0.04734, 0.1999), (0.01812, 0.04374, -8.5e-05), (0.03348, 0.03348, -8.5e-05), (0.04374, 0.01812, -8.5e-05), (0.04734, 5.646e-10, -8.5e-05), (0.04374, -0.01812, -8.5e-05), (0.03348, -0.03348, -8.5e-05), (0.01812, -0.04374, -8.5e-05), (-7.149e-09, -0.04734, -8.5e-05), (-0.01812, -0.04374, -8.5e-05), (-0.03348, -0.03348, -8.5e-05), (-0.04374, -0.01812, -8.5e-05), (-0.04734, -2.069e-09, -8.5e-05), (-0.04374, 0.01812, -8.5e-05), (-0.03348, 0.03348, -8.5e-05), (-0.01812, 0.04374, -8.5e-05), (0.0, 0.04734, -8.5e-05), (-0.04138, 0.0999, 0.3877), (0.1081, 1.289e-09, 0.3877), (0.07646, -0.07646, 0.3877), (-1.633e-08, -0.1081, 0.3877), (-0.07646, -0.07646, 0.3877), (-0.1081, -4.727e-09, 0.3877), (0.04138, 0.0999, 0.3877), (-0.07646, 0.07646, 0.3877), (0.0999, 0.04138, 0.3877), (0.0999, -0.04138, 0.3877), (0.04138, -0.0999, 0.3877), (-0.04138, -0.0999, 0.3877), (-0.0999, -0.04138, 0.3877), (0.0, 0.1081, 0.3877), (-0.0999, 0.04138, 0.3877), (0.07646, 0.07646, 0.3877)], [], [(6, 10, 5, 3), (2, 4, 10, 6), (18, 19, 16, 14), (13, 15, 19, 18), (10, 7, 12, 5), (21, 24, 14, 8), (8, 14, 16, 9), (4, 11, 7, 10), (23, 21, 8, 13), (13, 8, 9, 15), (20, 5, 12, 7), (22, 18, 14, 24), (17, 3, 5, 20), (4, 20, 7, 11), (23, 13, 18, 22), (2, 17, 20, 4), (6, 3, 24, 21), (2, 6, 21, 23), (17, 22, 24, 3), (2, 23, 22, 17), (29, 33, 28, 26), (25, 27, 33, 29), (41, 42, 39, 37), (36, 38, 42, 41), (33, 30, 35, 28), (44, 47, 37, 31), (31, 37, 39, 32), (27, 34, 30, 33), (46, 44, 31, 36), (36, 31, 32, 38), (43, 28, 35, 30), (45, 41, 37, 47), (40, 26, 28, 43), (27, 43, 30, 34), (46, 36, 41, 45), (25, 40, 43, 27), (29, 26, 47, 44), (25, 29, 44, 46), (40, 45, 47, 26), (25, 46, 45, 40), (52, 56, 51, 49), (48, 50, 56, 52), (64, 65, 62, 60), (59, 61, 65, 64), (56, 53, 58, 51), (67, 70, 60, 54), (54, 60, 62, 55), (50, 57, 53, 56), (69, 67, 54, 59), (59, 54, 55, 61), (66, 51, 58, 53), (68, 64, 60, 70), (63, 49, 51, 66), (50, 66, 53, 57), (69, 59, 64, 68), (48, 63, 66, 50), (52, 49, 70, 67), (48, 52, 67, 69), (63, 68, 70, 49), (48, 69, 68, 63), (75, 79, 74, 72), (71, 73, 79, 75), (87, 88, 85, 83), (82, 84, 88, 87), (79, 76, 81, 74), (90, 93, 83, 77), (77, 83, 85, 78), (73, 80, 76, 79), (92, 90, 77, 82), (82, 77, 78, 84), (89, 74, 81, 76), (91, 87, 83, 93), (86, 72, 74, 89), (73, 89, 76, 80), (92, 82, 87, 91), (71, 86, 89, 73), (75, 72, 93, 90), (71, 75, 90, 92), (86, 91, 93, 72), (71, 92, 91, 86), (98, 102, 97, 95), (94, 96, 102, 98), (110, 111, 108, 106), (105, 107, 111, 110), (102, 99, 104, 97), (113, 116, 106, 100), (100, 106, 108, 101), (96, 103, 99, 102), (115, 113, 100, 105), (105, 100, 101, 107), (112, 97, 104, 99), (114, 110, 106, 116), (109, 95, 97, 112), (96, 112, 99, 103), (115, 105, 110, 114), (94, 109, 112, 96), (98, 95, 116, 113), (94, 98, 113, 115), (109, 114, 116, 95), (94, 115, 114, 109), (121, 124, 120, 118), (117, 119, 124, 121), (127, 129, 133, 132), (124, 122, 126, 120), (135, 138, 128, 123), (119, 125, 122, 124), (137, 135, 123, 127), (134, 120, 126, 122), (136, 132, 128, 138), (131, 118, 120, 134), (119, 134, 122, 125), (137, 127, 132, 136), (117, 131, 134, 119), (121, 118, 138, 135), (117, 121, 135, 137), (131, 136, 138, 118), (117, 137, 136, 131), (149, 148, 161, 160), (151, 150, 159, 158), (140, 139, 170, 169), (153, 152, 157, 156), (142, 141, 168, 167), (139, 154, 130, 170), (144, 143, 166, 165), (146, 145, 164, 163), (148, 147, 162, 161), (150, 149, 160, 159), (152, 151, 158, 157), (141, 140, 169, 168), (154, 153, 156, 130), (143, 142, 167, 166), (145, 144, 165, 164), (147, 146, 163, 162), (219, 226, 172, 171), (220, 227, 174, 173), (221, 228, 176, 175), (222, 229, 178, 177), (223, 230, 180, 179), (224, 231, 182, 181), (225, 232, 184, 183), (226, 233, 185, 172), (227, 234, 186, 174), (232, 219, 171, 184), (228, 220, 173, 176), (229, 221, 175, 178), (230, 222, 177, 180), (231, 223, 179, 182), (233, 224, 181, 185), (234, 225, 183, 186), (132, 133, 1, 128), (123, 128, 1, 0), (127, 123, 0, 129), (171, 172, 155), (173, 174, 155), (175, 176, 155), (177, 178, 155), (179, 180, 155), (181, 182, 155), (183, 184, 155), (172, 185, 155), (174, 186, 155), (184, 171, 155), (176, 173, 155), (178, 175, 155), (180, 177, 155), (182, 179, 155), (185, 181, 155), (186, 183, 155), (158, 159, 191, 190), (164, 165, 197, 196), (157, 158, 190, 189), (163, 164, 196, 195), (156, 157, 189, 188), (161, 162, 194, 193), (130, 156, 188, 187), (170, 130, 187, 202), (169, 170, 202, 201), (162, 163, 195, 194), (168, 169, 201, 200), (167, 168, 200, 199), (160, 161, 193, 192), (166, 167, 199, 198), (159, 160, 192, 191), (165, 166, 198, 197), (192, 193, 209, 208), (190, 191, 207, 206), (201, 202, 218, 217), (188, 189, 205, 204), (199, 200, 216, 215), (202, 187, 203, 218), (197, 198, 214, 213), (195, 196, 212, 211), (193, 194, 210, 209), (191, 192, 208, 207), (189, 190, 206, 205), (200, 201, 217, 216), (187, 188, 204, 203), (198, 199, 215, 214), (196, 197, 213, 212), (194, 195, 211, 210), (218, 203, 204, 205, 206, 207, 208, 209, 210, 211, 212, 213, 214, 215, 216, 217), (140, 141, 226, 219), (151, 152, 227, 220), (149, 150, 228, 221), (147, 148, 229, 222), (145, 146, 230, 223), (143, 144, 231, 224), (154, 139, 232, 225), (141, 142, 233, 226), (152, 153, 234, 227), (139, 140, 219, 232), (150, 151, 220, 228), (148, 149, 221, 229), (146, 147, 222, 230), (144, 145, 223, 231), (142, 143, 224, 233), (153, 154, 225, 234)])
me_clockwise_blade.polygons.foreach_set('use_smooth', [True] * 217)
_k = set([(2, 4), (2, 23), (3, 5), (3, 24), (4, 11), (5, 12), (7, 11), (7, 12), (13, 23), (14, 24), (25, 27), (25, 46), (26, 28), (26, 47), (27, 34), (28, 35), (30, 34), (30, 35), (36, 46), (37, 47), (48, 50), (48, 69), (49, 51), (49, 70), (50, 57), (51, 58), (53, 57), (53, 58), (59, 69), (60, 70), (71, 73), (71, 92), (72, 74), (72, 93), (73, 80), (74, 81), (76, 80), (76, 81), (82, 92), (83, 93), (94, 96), (94, 115), (95, 97), (95, 116), (96, 103), (97, 104), (99, 103), (99, 104), (105, 115), (106, 116), (117, 119), (117, 137), (118, 120), (118, 138), (119, 125), (120, 126), (122, 125), (122, 126), (127, 137), (128, 138), (130, 156), (130, 170), (156, 157), (157, 158), (158, 159), (159, 160), (160, 161), (161, 162), (162, 163), (163, 164), (164, 165), (165, 166), (166, 167), (167, 168), (168, 169), (169, 170), (187, 188), (187, 202), (188, 189), (189, 190), (190, 191), (191, 192), (192, 193), (193, 194), (194, 195), (195, 196), (196, 197), (197, 198), (198, 199), (199, 200), (200, 201), (201, 202), (203, 204), (203, 218), (204, 205), (205, 206), (206, 207), (207, 208), (208, 209), (209, 210), (210, 211), (211, 212), (212, 213), (213, 214), (214, 215), (215, 216), (216, 217), (217, 218)])
me_clockwise_blade.attributes.new('sharp_edge', 'BOOLEAN', 'EDGE').data.foreach_set('value', [ (min(e.vertices), max(e.vertices)) in _k for e in me_clockwise_blade.edges])
_k = {(3, 5): 1.0, (2, 4): 1.0, (4, 11): 1.0, (7, 12): 1.0, (2, 23): 1.0, (14, 24): 1.0, (5, 12): 1.0, (7, 11): 1.0, (13, 23): 1.0, (3, 24): 1.0, (26, 28): 1.0, (25, 27): 1.0, (27, 34): 1.0, (30, 35): 1.0, (25, 46): 1.0, (37, 47): 1.0, (28, 35): 1.0, (30, 34): 1.0, (36, 46): 1.0, (26, 47): 1.0, (49, 51): 1.0, (48, 50): 1.0, (50, 57): 1.0, (53, 58): 1.0, (48, 69): 1.0, (60, 70): 1.0, (51, 58): 1.0, (53, 57): 1.0, (59, 69): 1.0, (49, 70): 1.0, (72, 74): 1.0, (71, 73): 1.0, (73, 80): 1.0, (76, 81): 1.0, (71, 92): 1.0, (83, 93): 1.0, (74, 81): 1.0, (76, 80): 1.0, (82, 92): 1.0, (72, 93): 1.0, (95, 97): 1.0, (94, 96): 1.0, (96, 103): 1.0, (99, 104): 1.0, (94, 115): 1.0, (106, 116): 1.0, (97, 104): 1.0, (99, 103): 1.0, (105, 115): 1.0, (95, 116): 1.0, (118, 120): 1.0, (117, 119): 1.0, (119, 125): 1.0, (122, 126): 1.0, (117, 137): 1.0, (128, 138): 1.0, (120, 126): 1.0, (122, 125): 1.0, (127, 137): 1.0, (118, 138): 1.0, (130, 170): 1.0, (130, 156): 1.0, (156, 157): 1.0, (157, 158): 1.0, (158, 159): 1.0, (159, 160): 1.0, (160, 161): 1.0, (161, 162): 1.0, (162, 163): 1.0, (163, 164): 1.0, (164, 165): 1.0, (165, 166): 1.0, (166, 167): 1.0, (167, 168): 1.0, (168, 169): 1.0, (169, 170): 1.0, (187, 202): 1.0, (187, 188): 1.0, (188, 189): 1.0, (189, 190): 1.0, (190, 191): 1.0, (191, 192): 1.0, (192, 193): 1.0, (193, 194): 1.0, (194, 195): 1.0, (195, 196): 1.0, (196, 197): 1.0, (197, 198): 1.0, (198, 199): 1.0, (199, 200): 1.0, (200, 201): 1.0, (201, 202): 1.0, (203, 218): 1.0, (203, 204): 1.0, (204, 205): 1.0, (205, 206): 1.0, (206, 207): 1.0, (207, 208): 1.0, (208, 209): 1.0, (209, 210): 1.0, (210, 211): 1.0, (211, 212): 1.0, (212, 213): 1.0, (213, 214): 1.0, (214, 215): 1.0, (215, 216): 1.0, (216, 217): 1.0, (217, 218): 1.0}
me_clockwise_blade.attributes.new('crease_edge', 'FLOAT', 'EDGE').data.foreach_set('value', [_k.get((min(e.vertices), max(e.vertices)), 0.0) for e in me_clockwise_blade.edges])
me_clockwise_blade.use_remesh_preserve_volume = False
me_clockwise_blade.use_remesh_preserve_attributes = False
me_clockwise_blade.use_mirror_vertex_groups = False
me_clockwise_blade.update()
me_ducts = bpy.data.meshes.new('ducts')
me_ducts.from_pydata([(1.5, -0.5865, 0.3), (1.322, -0.604, 0.3), (1.15, -0.656, 0.3), (0.9925, -0.7404, 0.3), (0.854, -0.854, 0.3), (0.7404, -0.9925, 0.3), (0.656, -1.15, 0.3), (0.604, -1.322, 0.3), (0.5865, -1.5, 0.3), (0.604, -1.678, 0.3), (0.656, -1.85, 0.3), (0.7404, -2.008, 0.3), (0.854, -2.146, 0.3), (0.9925, -2.26, 0.3), (1.15, -2.344, 0.3), (1.322, -2.396, 0.3), (1.5, -2.414, 0.3), (1.678, -2.396, 0.3), (1.85, -2.344, 0.3), (2.008, -2.26, 0.3), (2.146, -2.146, 0.3), (2.26, -2.008, 0.3), (2.344, -1.85, 0.3), (2.396, -1.678, 0.3), (2.414, -1.5, 0.3), (2.396, -1.322, 0.3), (2.344, -1.15, 0.3), (2.26, -0.9925, 0.3), (2.146, -0.854, 0.3), (2.008, -0.7404, 0.3), (1.85, -0.656, 0.3), (1.678, -0.604, 0.3), (1.5, -0.3701, 0.6), (1.28, -0.3918, 0.6), (1.068, -0.4561, 0.6), (0.8723, -0.5605, 0.6), (0.701, -0.701, 0.6), (0.5605, -0.8723, 0.6), (0.4561, -1.068, 0.6), (0.3918, -1.28, 0.6), (0.3701, -1.5, 0.6), (0.3918, -1.72, 0.6), (0.4561, -1.932, 0.6), (0.5605, -2.128, 0.6), (0.701, -2.299, 0.6), (0.8723, -2.439, 0.6), (1.068, -2.544, 0.6), (1.28, -2.608, 0.6), (1.5, -2.63, 0.6), (1.72, -2.608, 0.6), (1.932, -2.544, 0.6), (2.128, -2.439, 0.6), (2.299, -2.299, 0.6), (2.439, -2.128, 0.6), (2.544, -1.932, 0.6), (2.608, -1.72, 0.6), (2.63, -1.5, 0.6), (2.608, -1.28, 0.6), (2.544, -1.068, 0.6), (2.439, -0.8723, 0.6), (2.299, -0.701, 0.6), (2.128, -0.5605, 0.6), (1.932, -0.4561, 0.6), (1.72, -0.3918, 0.6), (1.5, -0.5865, -0.4), (1.322, -0.604, -0.4), (1.15, -0.656, -0.4), (0.9925, -0.7404, -0.4), (0.854, -0.854, -0.4), (0.7404, -0.9925, -0.4), (0.656, -1.15, -0.4), (0.604, -1.322, -0.4), (0.5865, -1.5, -0.4), (0.604, -1.678, -0.4), (0.656, -1.85, -0.4), (0.7404, -2.008, -0.4), (0.854, -2.146, -0.4), (0.9925, -2.26, -0.4), (1.15, -2.344, -0.4), (1.322, -2.396, -0.4), (1.5, -2.414, -0.4), (1.678, -2.396, -0.4), (1.85, -2.344, -0.4), (2.008, -2.26, -0.4), (2.146, -2.146, -0.4), (2.26, -2.008, -0.4), (2.344, -1.85, -0.4), (2.396, -1.678, -0.4), (2.414, -1.5, -0.4), (2.396, -1.322, -0.4), (2.344, -1.15, -0.4), (2.26, -0.9925, -0.4), (2.146, -0.854, -0.4), (2.008, -0.7404, -0.4), (1.85, -0.656, -0.4), (1.678, -0.604, -0.4), (0.6266, -1.138, 0.4053), (1.316, -2.427, 0.4053), (0.9748, -2.286, 0.4053), (1.684, -0.5728, 0.4053), (1.862, -2.373, 0.4053), (0.714, -2.025, 0.4053), (1.138, -0.6266, 0.4053), (0.8315, -0.8315, 0.4053), (1.684, -2.427, 0.4053), (0.5728, -1.316, 0.4053), (2.168, -0.8315, 0.4053), (0.5728, -1.684, 0.4053), (2.373, -1.138, 0.4053), (2.445, -1.5, 0.4053), (2.373, -1.862, 0.4053), (2.168, -2.168, 0.4053), (2.025, -0.714, 0.4053), (1.5, -0.5546, 0.4053), (0.5546, -1.5, 0.4053), (2.025, -2.286, 0.4053), (1.862, -0.6266, 0.4053), (0.6266, -1.862, 0.4053), (2.286, -2.025, 0.4053), (0.8315, -2.168, 0.4053), (1.316, -0.5728, 0.4053), (2.427, -1.684, 0.4053), (1.138, -2.373, 0.4053), (0.9748, -0.714, 0.4053), (2.427, -1.316, 0.4053), (0.714, -0.9748, 0.4053), (1.5, -2.445, 0.4053), (2.286, -0.9748, 0.4053), (1.5, -0.525, 0.4529), (0.5438, -1.31, 0.4529), (1.873, -2.401, 0.4529), (2.042, -0.6893, 0.4529), (0.5438, -1.69, 0.4529), (0.525, -1.5, 0.4529), (2.189, -2.189, 0.4529), (2.042, -2.311, 0.4529), (1.69, -0.5437, 0.4529), (1.873, -0.5992, 0.4529), (0.6893, -2.042, 0.4529), (0.5992, -1.873, 0.4529), (2.401, -1.873, 0.4529), (2.311, -2.042, 0.4529), (0.9583, -2.311, 0.4529), (0.8106, -2.189, 0.4529), (1.127, -0.5992, 0.4529), (1.31, -0.5437, 0.4529), (2.475, -1.5, 0.4529), (2.456, -1.69, 0.4529), (1.31, -2.456, 0.4529), (1.127, -2.401, 0.4529), (0.8106, -0.8106, 0.4529), (0.9583, -0.6893, 0.4529), (2.401, -1.127, 0.4529), (2.456, -1.31, 0.4529), (0.5992, -1.127, 0.4529), (0.6893, -0.9583, 0.4529), (1.69, -2.456, 0.4529), (1.5, -2.475, 0.4529), (2.189, -0.8106, 0.4529), (2.311, -0.9583, 0.4529), (2.225, -0.7749, 0.513), (1.7, -2.506, 0.513), (0.5526, -1.108, 0.513), (2.447, -1.108, 0.513), (0.7749, -0.7749, 0.513), (1.3, -2.506, 0.513), (2.525, -1.5, 0.513), (1.108, -0.5526, 0.513), (0.9303, -2.353, 0.513), (2.447, -1.892, 0.513), (0.6474, -2.07, 0.513), (1.7, -0.4942, 0.513), (2.225, -2.225, 0.513), (0.4943, -1.7, 0.513), (2.07, -0.6474, 0.513), (1.892, -2.447, 0.513), (0.4943, -1.3, 0.513), (1.5, -0.4745, 0.513), (1.892, -0.5526, 0.513), (0.7749, -2.225, 0.513), (1.108, -2.447, 0.513), (0.6474, -0.9303, 0.513), (2.07, -2.353, 0.513), (2.506, -1.3, 0.513), (2.506, -1.7, 0.513), (2.353, -2.07, 0.513), (0.4745, -1.5, 0.513), (0.5526, -1.892, 0.513), (1.3, -0.4942, 0.513), (0.9303, -0.6474, 0.513), (1.5, -2.525, 0.513), (2.353, -0.9303, 0.513), (2.268, -0.9869, 0.3527), (1.5, -2.424, 0.3527), (0.732, -0.9869, 0.3527), (2.406, -1.32, 0.3527), (0.9869, -0.732, 0.3527), (1.147, -2.353, 0.3527), (2.406, -1.68, 0.3527), (1.32, -0.5941, 0.3527), (0.8469, -2.153, 0.3527), (2.268, -2.013, 0.3527), (0.6467, -1.853, 0.3527), (1.853, -0.6467, 0.3527), (2.013, -2.268, 0.3527), (0.5764, -1.5, 0.3527), (1.5, -0.5764, 0.3527), (2.013, -0.732, 0.3527), (2.153, -2.153, 0.3527), (2.353, -1.853, 0.3527), (2.424, -1.5, 0.3527), (2.353, -1.147, 0.3527), (0.5941, -1.68, 0.3527), (2.153, -0.8469, 0.3527), (0.5941, -1.32, 0.3527), (1.68, -2.406, 0.3527), (0.8469, -0.8469, 0.3527), (1.147, -0.6467, 0.3527), (0.732, -2.013, 0.3527), (1.853, -2.353, 0.3527), (1.68, -0.5941, 0.3527), (0.9869, -2.268, 0.3527), (1.32, -2.406, 0.3527), (0.6467, -1.147, 0.3527), (2.259, -0.741, 0.5583), (1.709, -2.553, 0.5583), (0.5083, -1.089, 0.5583), (2.492, -1.089, 0.5583), (0.741, -0.741, 0.5583), (1.291, -2.553, 0.5583), (2.573, -1.5, 0.5583), (1.089, -0.5083, 0.5583), (0.9037, -2.392, 0.5583), (2.492, -1.911, 0.5583), (0.6075, -2.096, 0.5583), (1.709, -0.4472, 0.5583), (2.259, -2.259, 0.5583), (0.4472, -1.709, 0.5583), (2.096, -0.6075, 0.5583), (1.911, -2.492, 0.5583), (0.4472, -1.291, 0.5583), (1.5, -0.4266, 0.5583), (1.911, -0.5083, 0.5583), (0.741, -2.259, 0.5583), (1.089, -2.492, 0.5583), (0.6075, -0.9036, 0.5583), (2.096, -2.392, 0.5583), (2.553, -1.291, 0.5583), (2.553, -1.709, 0.5583), (2.392, -2.096, 0.5583), (0.4266, -1.5, 0.5583), (0.5083, -1.911, 0.5583), (1.291, -0.4472, 0.5583), (0.9037, -0.6075, 0.5583), (1.5, -2.573, 0.5583), (2.392, -0.9036, 0.5583)], [], [(255, 224, 60, 59), (254, 225, 49, 48), (245, 226, 38, 37), (247, 227, 58, 57), (253, 228, 36, 35), (244, 229, 47, 46), (248, 230, 56, 55), (252, 231, 34, 33), (243, 232, 45, 44), (249, 233, 54, 53), (251, 234, 43, 42), (242, 235, 63, 62), (246, 236, 52, 51), (250, 237, 41, 40), (224, 238, 61, 60), (225, 239, 50, 49), (226, 240, 39, 38), (227, 255, 59, 58), (228, 245, 37, 36), (229, 254, 48, 47), (230, 247, 57, 56), (231, 253, 35, 34), (232, 244, 46, 45), (233, 248, 55, 54), (241, 252, 33, 32), (234, 243, 44, 43), (235, 241, 32, 63), (236, 249, 53, 52), (237, 251, 42, 41), (238, 242, 62, 61), (239, 246, 51, 50), (240, 250, 40, 39), (28, 27, 91, 92), (17, 16, 80, 81), (6, 5, 69, 70), (26, 25, 89, 90), (4, 3, 67, 68), (15, 14, 78, 79), (24, 23, 87, 88), (2, 1, 65, 66), (13, 12, 76, 77), (22, 21, 85, 86), (11, 10, 74, 75), (31, 30, 94, 95), (20, 19, 83, 84), (9, 8, 72, 73), (29, 28, 92, 93), (18, 17, 81, 82), (7, 6, 70, 71), (27, 26, 90, 91), (5, 4, 68, 69), (16, 15, 79, 80), (25, 24, 88, 89), (3, 2, 66, 67), (14, 13, 77, 78), (23, 22, 86, 87), (1, 0, 64, 65), (12, 11, 75, 76), (0, 31, 95, 64), (21, 20, 84, 85), (10, 9, 73, 74), (30, 29, 93, 94), (19, 18, 82, 83), (8, 7, 71, 72), (147, 146, 166, 184), (132, 139, 187, 173), (26, 27, 192, 211), (139, 138, 170, 187), (19, 20, 208, 204), (25, 26, 211, 195), (158, 131, 174, 160), (28, 29, 207, 213), (18, 19, 204, 219), (150, 155, 181, 164), (30, 31, 220, 203), (159, 158, 160, 191), (142, 149, 180, 168), (7, 8, 205, 214), (151, 150, 164, 189), (136, 128, 177, 171), (21, 22, 209, 201), (143, 142, 168, 179), (11, 12, 200, 218), (130, 135, 182, 175), (135, 134, 172, 182), (3, 4, 216, 196), (1, 2, 217, 199), (154, 129, 176, 162), (14, 15, 222, 197), (15, 16, 193, 222), (0, 1, 199, 206), (146, 153, 183, 166), (4, 5, 194, 216), (155, 154, 162, 181), (128, 145, 188, 177), (17, 18, 219, 215), (24, 25, 195, 210), (144, 151, 189, 167), (31, 0, 206, 220), (153, 152, 163, 183), (138, 143, 179, 170), (5, 6, 223, 194), (145, 144, 167, 188), (131, 137, 178, 174), (2, 3, 196, 217), (137, 136, 171, 178), (12, 13, 221, 200), (10, 11, 218, 202), (156, 130, 175, 161), (9, 10, 202, 212), (20, 21, 201, 208), (148, 157, 190, 165), (23, 24, 210, 198), (157, 156, 161, 190), (140, 147, 184, 169), (22, 23, 198, 209), (149, 148, 165, 180), (134, 141, 185, 172), (8, 9, 212, 205), (141, 140, 169, 185), (29, 30, 203, 207), (129, 133, 186, 176), (133, 132, 173, 186), (27, 28, 213, 192), (13, 14, 197, 221), (152, 159, 191, 163), (16, 17, 215, 193), (6, 7, 214, 223), (96, 105, 129, 154), (195, 211, 108, 124), (202, 218, 101, 117), (199, 217, 102, 120), (109, 124, 153, 146), (221, 197, 122, 98), (125, 96, 154, 155), (113, 120, 145, 128), (219, 204, 115, 100), (121, 109, 146, 147), (107, 117, 139, 132), (208, 201, 118, 111), (117, 101, 138, 139), (222, 193, 126, 97), (223, 214, 105, 96), (106, 112, 131, 158), (203, 220, 99, 116), (198, 210, 109, 121), (103, 125, 155, 150), (216, 194, 125, 103), (127, 106, 158, 159), (98, 122, 149, 142), (220, 206, 113, 99), (123, 103, 150, 151), (99, 113, 128, 136), (214, 205, 114, 105), (119, 98, 142, 143), (209, 198, 121, 110), (100, 115, 135, 130), (115, 111, 134, 135), (215, 219, 100, 104), (194, 223, 96, 125), (201, 209, 110, 118), (205, 212, 107, 114), (211, 192, 127, 108), (217, 196, 123, 102), (218, 200, 119, 101), (207, 203, 116, 112), (204, 208, 111, 115), (200, 221, 98, 119), (196, 216, 103, 123), (192, 213, 106, 127), (213, 207, 112, 106), (212, 202, 117, 107), (206, 199, 120, 113), (210, 195, 124, 109), (105, 114, 133, 129), (112, 116, 137, 131), (111, 118, 141, 134), (101, 119, 143, 138), (110, 121, 147, 140), (102, 123, 151, 144), (97, 126, 157, 148), (108, 127, 159, 152), (104, 100, 130, 156), (114, 107, 132, 133), (116, 99, 136, 137), (118, 110, 140, 141), (120, 102, 144, 145), (122, 97, 148, 149), (124, 108, 152, 153), (126, 104, 156, 157), (197, 222, 97, 122), (193, 215, 104, 126), (191, 160, 224, 255), (190, 161, 225, 254), (181, 162, 226, 245), (183, 163, 227, 247), (189, 164, 228, 253), (180, 165, 229, 244), (184, 166, 230, 248), (188, 167, 231, 252), (179, 168, 232, 243), (185, 169, 233, 249), (187, 170, 234, 251), (178, 171, 235, 242), (182, 172, 236, 246), (186, 173, 237, 250), (160, 174, 238, 224), (161, 175, 239, 225), (162, 176, 240, 226), (163, 191, 255, 227), (164, 181, 245, 228), (165, 190, 254, 229), (166, 183, 247, 230), (167, 189, 253, 231), (168, 180, 244, 232), (169, 184, 248, 233), (177, 188, 252, 241), (170, 179, 243, 234), (171, 177, 241, 235), (172, 185, 249, 236), (173, 187, 251, 237), (174, 178, 242, 238), (175, 182, 246, 239), (176, 186, 250, 240)])
me_ducts.polygons.foreach_set('use_smooth', [True] * 224)
me_ducts.use_remesh_preserve_volume = False
me_ducts.use_remesh_preserve_attributes = False
me_ducts.use_mirror_vertex_groups = False
me_ducts.update()
me_frame = bpy.data.meshes.new('frame')
me_frame.from_pydata([(4.172e-08, -2.55, 0.35), (-4.172e-08, -2.55, 0.25), (4.172e-08, -2.45, 0.35), (-4.172e-08, -2.45, 0.25), (0.45, -2.55, 0.35), (0.45, -2.55, 0.25), (0.45, -2.45, 0.35), (0.45, -2.45, 0.25), (0.55, -2.55, 0.25), (0.45, -0.55, 0.35), (0.45, -0.55, 0.25), (0.45, -0.45, 0.35), (0.45, -0.45, 0.25), (0.45, 0.0, 0.35), (0.45, 0.0, 0.25), (0.55, 0.0, 0.35), (0.55, 0.0, 0.25), (0.55, -0.45, 0.0), (0.45, -0.45, 0.0), (0.55, -0.55, 0.0), (0.45, -0.55, 0.0), (0.0, -0.55, 0.35), (0.0, -0.55, 0.25), (0.55, -2.45, 0.0), (0.55, -2.55, 0.0), (0.0, -0.45, 0.35), (0.0, -0.45, 0.25), (0.45, -2.45, 0.0), (0.45, -2.55, 0.0), (0.55, -2.55, 0.35), (0.55, -2.45, 0.35), (0.55, -2.45, 0.25), (2.45, -2.55, 0.35), (2.45, -2.55, 0.25), (2.45, -2.45, 0.35), (2.45, -2.45, 0.25), (2.55, -2.55, 0.35), (2.55, -2.55, 0.25), (2.55, -2.45, 0.35), (2.55, -2.45, 0.25), (2.45, -0.55, 0.35), (2.45, -0.55, 0.25), (2.55, -0.55, 0.35), (2.55, -0.55, 0.25), (2.45, -0.45, 0.35), (2.45, -0.45, 0.25), (2.55, -0.45, 0.35), (2.55, -0.45, 0.25), (2.45, 0.0, 0.35), (2.45, 0.0, 0.25), (2.55, 0.0, 0.35), (2.55, 0.0, 0.25), (2.55, -0.45, 0.0), (2.45, -0.45, 0.0), (2.55, -0.55, 0.0), (2.45, -0.55, 0.0), (0.55, -0.55, 0.35), (0.55, -0.55, 0.25), (2.55, -2.45, 0.0), (2.55, -2.55, 0.0), (0.55, -0.45, 0.35), (0.55, -0.45, 0.25), (2.45, -2.45, 0.0), (2.45, -2.55, 0.0)], [], [(3, 2, 6, 7), (1, 3, 7, 5), (0, 1, 5, 4), (2, 0, 4, 6), (6, 30, 56, 9), (10, 12, 18, 20), (7, 6, 9, 10), (5, 7, 27, 28), (9, 11, 25, 21), (8, 5, 28, 24), (6, 4, 29, 30), (12, 10, 22, 26), (12, 11, 13, 14), (11, 12, 26, 25), (10, 9, 21, 22), (31, 30, 34, 35), (30, 29, 32, 34), (34, 32, 36, 38), (38, 36, 37, 39), (34, 38, 42, 40), (41, 45, 53, 55), (38, 39, 43, 42), (35, 34, 40, 41), (33, 37, 36, 32), (33, 35, 62, 63), (40, 44, 60, 56), (37, 33, 63, 59), (35, 41, 43, 39), (40, 42, 46, 44), (39, 58, 62, 35), (42, 43, 47, 46), (45, 41, 57, 61), (47, 43, 54, 52), (45, 47, 52, 53), (41, 55, 54, 43), (44, 46, 50, 48), (47, 45, 49, 51), (46, 47, 51, 50), (45, 44, 48, 49), (39, 37, 59, 58), (44, 45, 61, 60), (41, 40, 56, 57), (30, 31, 57, 56), (5, 8, 29, 4), (7, 10, 57, 31), (9, 56, 60, 11), (31, 23, 27, 7), (61, 57, 19, 17), (12, 61, 17, 18), (10, 20, 19, 57), (11, 60, 15, 13), (61, 12, 14, 16), (60, 61, 16, 15), (31, 8, 24, 23), (8, 31, 35, 33), (29, 8, 33, 32)])
me_frame.use_remesh_preserve_volume = False
me_frame.use_remesh_preserve_attributes = False
me_frame.use_mirror_vertex_groups = False
me_frame.update()

# ---- objects
ob_landing_leg_mounts = bpy.data.objects.new('landing leg mounts', me_landing_leg_mounts)
ob_landing_leg_4 = bpy.data.objects.new('landing leg 4', me_landing_leg)
ob_landing_leg_3 = bpy.data.objects.new('landing leg 3', me_landing_leg)
ob_landing_leg_2 = bpy.data.objects.new('landing leg 2', me_landing_leg)
ob_landing_leg_1 = bpy.data.objects.new('landing leg 1', me_landing_leg)
ob_motors = bpy.data.objects.new('motors', me_motors)
ob_blade_4 = bpy.data.objects.new('blade 4', me_counterclockwise_blade)
ob_blade_2 = bpy.data.objects.new('blade 2', me_counterclockwise_blade)
ob_blade_3 = bpy.data.objects.new('blade 3', me_clockwise_blade)
ob_blade_1 = bpy.data.objects.new('blade 1', me_clockwise_blade)
ob_ducts = bpy.data.objects.new('ducts', me_ducts)
ob_frame = bpy.data.objects.new('frame', me_frame)
ob_camera_focus_at = bpy.data.objects.new('camera focus at', None)
ob_camera_point_at = bpy.data.objects.new('camera point at', None)
ob_camera = bpy.data.objects.new('camera', cam_camera)

# ---- transforms, parenting, visibility, modifiers, constraints
ob_landing_leg_mounts.location = (0.0, 0.0, 0.0)
ob_landing_leg_mounts.lineart.crease_threshold = 0.0
_m = ob_landing_leg_mounts.modifiers.new('EdgeSplit', 'EDGE_SPLIT')
_m.split_angle = 0.6981
_m = ob_landing_leg_mounts.modifiers.new('Mirror', 'MIRROR')
_m.use_axis = (True, True, False)
ob_landing_leg_4.location = (2.5, 2.5, -1.2)
ob_landing_leg_4.lineart.crease_threshold = 0.0
_m = ob_landing_leg_4.modifiers.new('EdgeSplit', 'EDGE_SPLIT')
ob_landing_leg_3.location = (-2.5, 2.5, -1.2)
ob_landing_leg_3.lineart.crease_threshold = 0.0
_m = ob_landing_leg_3.modifiers.new('EdgeSplit', 'EDGE_SPLIT')
ob_landing_leg_2.location = (-2.5, -2.5, -1.2)
ob_landing_leg_2.lineart.crease_threshold = 0.0
_m = ob_landing_leg_2.modifiers.new('EdgeSplit', 'EDGE_SPLIT')
ob_landing_leg_1.location = (2.5, -2.5, -1.2)
ob_landing_leg_1.lineart.crease_threshold = 0.0
_m = ob_landing_leg_1.modifiers.new('EdgeSplit', 'EDGE_SPLIT')
ob_motors.location = (0.0, 0.0, 0.0)
ob_motors.lineart.crease_threshold = 0.0
_m = ob_motors.modifiers.new('EdgeSplit', 'EDGE_SPLIT')
_m.split_angle = 0.3491
_m = ob_motors.modifiers.new('Mirror', 'MIRROR')
_m.use_axis = (True, True, False)
ob_blade_4.location = (1.5, 1.5, 0.0)
ob_blade_4.lineart.crease_threshold = 0.0
_m = ob_blade_4.modifiers.new('Subsurf', 'SUBSURF')
_m.uv_smooth = 'PRESERVE_CORNERS'
_m.quality = 2
_m.levels = 2
_m.show_only_control_edges = False
_m = ob_blade_4.modifiers.new('EdgeSplit', 'EDGE_SPLIT')
_m.use_edge_angle = False
ob_blade_2.location = (-1.5, -1.5, 0.0)
ob_blade_2.lineart.crease_threshold = 0.0
_m = ob_blade_2.modifiers.new('Subsurf', 'SUBSURF')
_m.uv_smooth = 'PRESERVE_CORNERS'
_m.quality = 2
_m.levels = 2
_m.show_only_control_edges = False
_m = ob_blade_2.modifiers.new('EdgeSplit', 'EDGE_SPLIT')
_m.use_edge_angle = False
ob_blade_3.location = (-1.5, 1.5, 0.0)
ob_blade_3.lineart.crease_threshold = 0.0
_m = ob_blade_3.modifiers.new('Subsurf', 'SUBSURF')
_m.uv_smooth = 'PRESERVE_CORNERS'
_m.quality = 2
_m.levels = 2
_m.show_only_control_edges = False
_m = ob_blade_3.modifiers.new('EdgeSplit', 'EDGE_SPLIT')
_m.use_edge_angle = False
ob_blade_1.location = (1.5, -1.5, 0.0)
ob_blade_1.lineart.crease_threshold = 0.0
_m = ob_blade_1.modifiers.new('Subsurf', 'SUBSURF')
_m.uv_smooth = 'PRESERVE_CORNERS'
_m.quality = 2
_m.levels = 2
_m.show_only_control_edges = False
_m = ob_blade_1.modifiers.new('EdgeSplit', 'EDGE_SPLIT')
_m.use_edge_angle = False
ob_ducts.location = (0.0, 0.0, 0.0)
ob_ducts.lineart.crease_threshold = 0.0
_m = ob_ducts.modifiers.new('Solidify', 'SOLIDIFY')
_m.nonmanifold_thickness_mode = 'FIXED'
_m.nonmanifold_merge_threshold = 0.0003
_m = ob_ducts.modifiers.new('EdgeSplit', 'EDGE_SPLIT')
_m.split_angle = 0.3491
_m = ob_ducts.modifiers.new('Mirror', 'MIRROR')
_m.use_axis = (True, True, False)
ob_frame.location = (0.0, 0.0, 0.0)
ob_frame.lineart.crease_threshold = 0.0
_m = ob_frame.modifiers.new('Mirror', 'MIRROR')
_m.use_axis = (True, True, True)
ob_camera_focus_at.location = (0.0, 0.0, 1.0)
ob_camera_focus_at.empty_display_type = 'CUBE'
ob_camera_focus_at.empty_image_offset = (0.0, 0.0)
ob_camera_focus_at.lineart.crease_threshold = 0.0
ob_camera_point_at.location = (0.0, 0.0, 1.0)
ob_camera_point_at.empty_display_type = 'SPHERE'
ob_camera_point_at.empty_image_offset = (0.0, 0.0)
ob_camera_point_at.lineart.crease_threshold = 0.0
ob_camera.location = (5.0, -5.0, 1.0)
ob_camera.rotation_euler = (1.571, -0.0, -0.0)
ob_camera.lineart.crease_threshold = 0.0
_c = ob_camera.constraints.new('TRACK_TO'); _c.name = 'AutoTrack'
_c.target = ob_camera_point_at
cam_camera.dof.focus_object = ob_camera_focus_at

# ---- collection membership
col_collection_1.objects.link(ob_landing_leg_mounts)
col_collection_1.objects.link(ob_landing_leg_4)
col_collection_1.objects.link(ob_landing_leg_3)
col_collection_1.objects.link(ob_landing_leg_2)
col_collection_1.objects.link(ob_landing_leg_1)
col_collection_1.objects.link(ob_motors)
col_collection_1.objects.link(ob_blade_4)
col_collection_1.objects.link(ob_blade_2)
col_collection_1.objects.link(ob_blade_3)
col_collection_1.objects.link(ob_blade_1)
col_collection_1.objects.link(ob_ducts)
col_collection_1.objects.link(ob_frame)
col_collection_10.objects.link(ob_camera_focus_at)
col_collection_10.objects.link(ob_camera_point_at)
col_collection_10.objects.link(ob_camera)

# ---- scene / render settings (as saved in the file)
scene.frame_start = 1; scene.frame_end = 250; scene.frame_set(3)
scene.render.engine = 'CYCLES'
scene.render.resolution_x = 640
scene.render.resolution_y = 480
scene.render.dither_intensity = 0.0
scene.render.use_motion_blur = True
scene.cycles.feature_set = 'EXPERIMENTAL'
scene.cycles.use_denoising = False
scene.cycles.samples = 100
scene.cycles.sampling_pattern = 'TABULATED_SOBOL'
scene.cycles.light_sampling_threshold = 0.0
scene.cycles.use_adaptive_sampling = False
scene.cycles.use_light_tree = False
scene.cycles.blur_glossy = 0.0
scene.cycles.volume_bounces = 1
scene.cycles.pixel_filter_type = 'GAUSSIAN'
scene.cycles.sample_clamp_indirect = 0.0
scene.view_settings.view_transform = 'Standard'
bpy.context.view_layer.update()

# ---- added for rendering (the .blend has no active camera): camera
cam_auto = bpy.data.cameras.new('AutoCamera')
cam_auto.lens = 50.0
cam_auto.sensor_width = 36.0
cam_auto.clip_end = 1000.0
ob_auto_camera = bpy.data.objects.new('AutoCamera', cam_auto)
scene.collection.objects.link(ob_auto_camera)
ob_auto_camera.location = (7.1714, -8.60568, 5.44145)
ob_auto_camera.rotation_euler = (1.09748, -7.21219e-08, 0.694738)
scene.camera = ob_auto_camera
bpy.context.view_layer.update()
